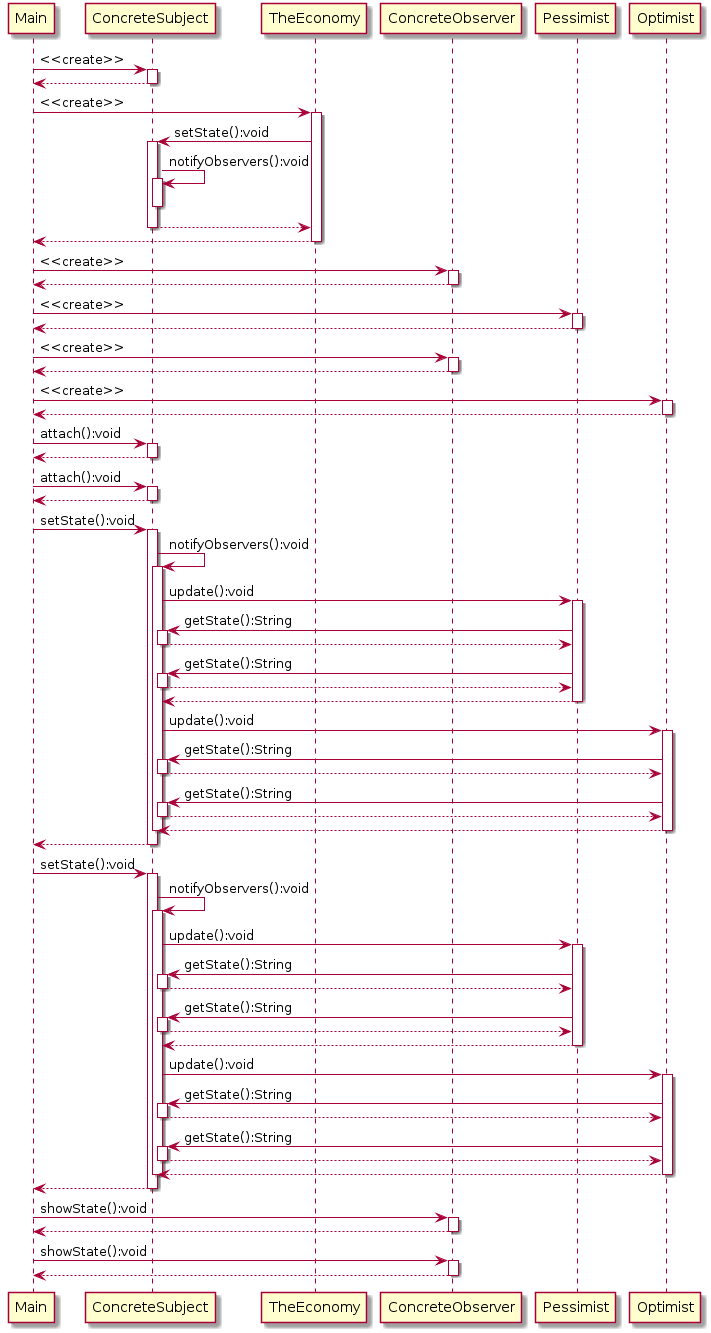

The diagram above was rendered by PlantUML. Its source (embedded in the PNG):
@startuml
Main -> ConcreteSubject : <<create>>
activate ConcreteSubject
ConcreteSubject --> Main
deactivate ConcreteSubject
Main -> TheEconomy : <<create>>
activate TheEconomy
TheEconomy -> ConcreteSubject : setState():void
activate ConcreteSubject
ConcreteSubject -> ConcreteSubject : notifyObservers():void
activate ConcreteSubject
deactivate ConcreteSubject
ConcreteSubject --> TheEconomy
deactivate ConcreteSubject
TheEconomy --> Main
deactivate TheEconomy
Main -> ConcreteObserver : <<create>>
activate ConcreteObserver
ConcreteObserver --> Main
deactivate ConcreteObserver
Main -> Pessimist : <<create>>
activate Pessimist
Pessimist --> Main
deactivate Pessimist
Main -> ConcreteObserver : <<create>>
activate ConcreteObserver
ConcreteObserver --> Main
deactivate ConcreteObserver
Main -> Optimist : <<create>>
activate Optimist
Optimist --> Main
deactivate Optimist
Main -> ConcreteSubject : attach():void
activate ConcreteSubject
ConcreteSubject --> Main
deactivate ConcreteSubject
Main -> ConcreteSubject : attach():void
activate ConcreteSubject
ConcreteSubject --> Main
deactivate ConcreteSubject
Main -> ConcreteSubject : setState():void
activate ConcreteSubject
ConcreteSubject -> ConcreteSubject : notifyObservers():void
activate ConcreteSubject
ConcreteSubject -> Pessimist : update():void
activate Pessimist
Pessimist -> ConcreteSubject : getState():String
activate ConcreteSubject
ConcreteSubject --> Pessimist
deactivate ConcreteSubject
Pessimist -> ConcreteSubject : getState():String
activate ConcreteSubject
ConcreteSubject --> Pessimist
deactivate ConcreteSubject
Pessimist --> ConcreteSubject
deactivate Pessimist
ConcreteSubject -> Optimist : update():void
activate Optimist
Optimist -> ConcreteSubject : getState():String
activate ConcreteSubject
ConcreteSubject --> Optimist
deactivate ConcreteSubject
Optimist -> ConcreteSubject : getState():String
activate ConcreteSubject
ConcreteSubject --> Optimist
deactivate ConcreteSubject
Optimist --> ConcreteSubject
deactivate Optimist
deactivate ConcreteSubject
ConcreteSubject --> Main
deactivate ConcreteSubject
Main -> ConcreteSubject : setState():void
activate ConcreteSubject
ConcreteSubject -> ConcreteSubject : notifyObservers():void
activate ConcreteSubject
ConcreteSubject -> Pessimist : update():void
activate Pessimist
Pessimist -> ConcreteSubject : getState():String
activate ConcreteSubject
ConcreteSubject --> Pessimist
deactivate ConcreteSubject
Pessimist -> ConcreteSubject : getState():String
activate ConcreteSubject
ConcreteSubject --> Pessimist
deactivate ConcreteSubject
Pessimist --> ConcreteSubject
deactivate Pessimist
ConcreteSubject -> Optimist : update():void
activate Optimist
Optimist -> ConcreteSubject : getState():String
activate ConcreteSubject
ConcreteSubject --> Optimist
deactivate ConcreteSubject
Optimist -> ConcreteSubject : getState():String
activate ConcreteSubject
ConcreteSubject --> Optimist
deactivate ConcreteSubject
Optimist --> ConcreteSubject
deactivate Optimist
deactivate ConcreteSubject
ConcreteSubject --> Main
deactivate ConcreteSubject
Main -> ConcreteObserver : showState():void
activate ConcreteObserver
ConcreteObserver --> Main
deactivate ConcreteObserver
Main -> ConcreteObserver : showState():void
activate ConcreteObserver
ConcreteObserver --> Main
deactivate ConcreteObserver
@enduml